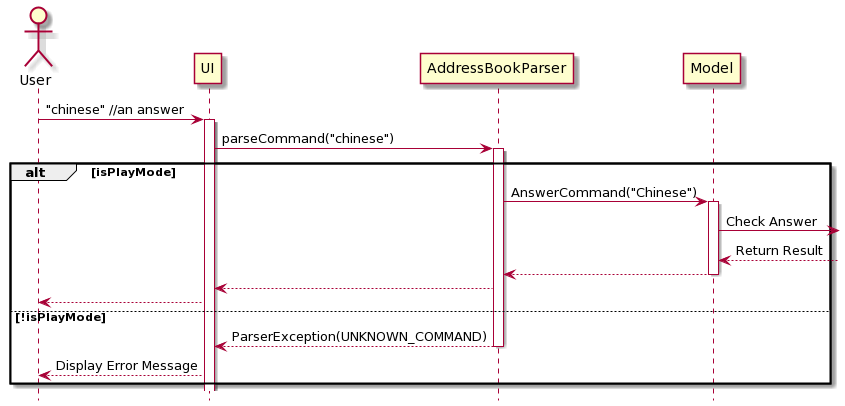

The diagram above was rendered by PlantUML. Its source (embedded in the PNG):
@startuml
hide footbox
actor User
User -> UI: "chinese" //an answer
activate UI
UI-> AddressBookParser: parseCommand("chinese") 
activate AddressBookParser

    alt isPlayMode
        AddressBookParser -> Model:AnswerCommand("Chinese")
        activate Model
        Model -> : Check Answer
        Model <--: Return Result
        Model --> AddressBookParser
        deactivate Model
        AddressBookParser --> UI
        UI --> User
  
    else !isPlayMode
        AddressBookParser --> UI: ParserException(UNKNOWN_COMMAND)
        deactivate AddressBookParser
        UI --> User: Display Error Message

    end
@enduml